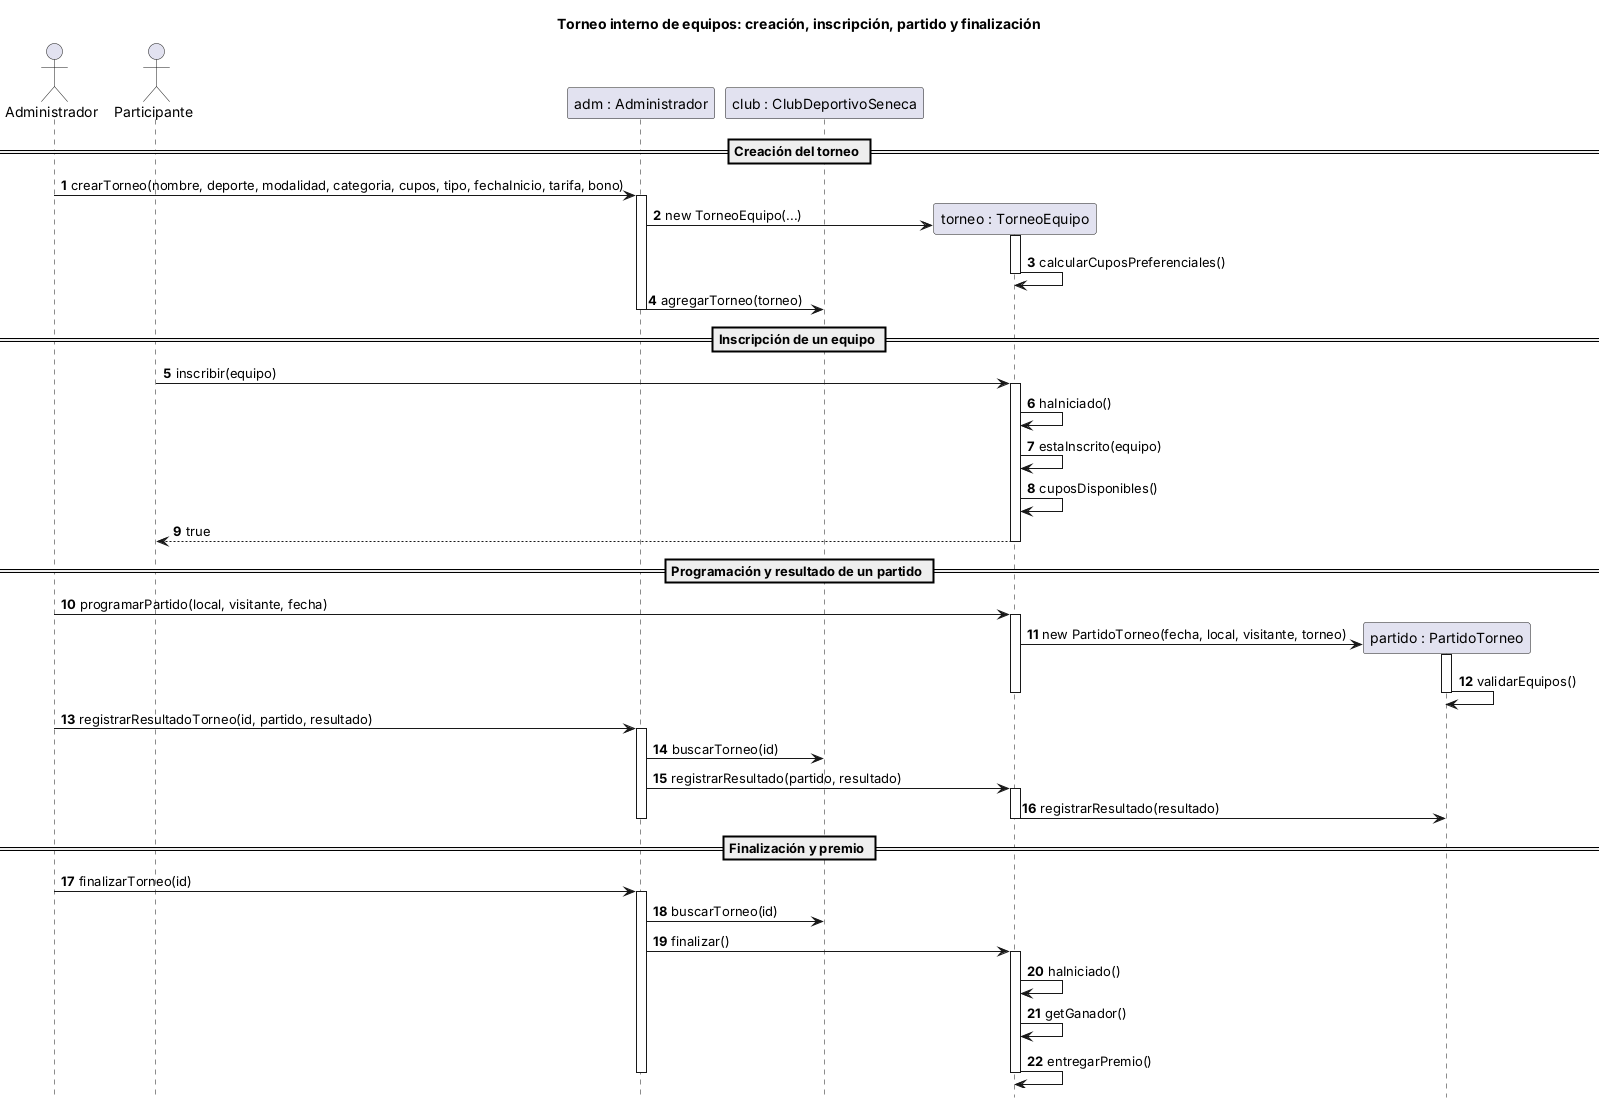

The diagram above was rendered by PlantUML. Its source (embedded in the PNG):
@startuml 11_Torneo
title Torneo interno de equipos: creación, inscripción, partido y finalización
autonumber
hide footbox

actor Administrador as A
actor "Participante" as P
participant "adm : Administrador" as adm
participant "club : ClubDeportivoSeneca" as club
participant "torneo : TorneoEquipo" as torneo
participant "partido : PartidoTorneo" as partido

== Creación del torneo ==

A -> adm : crearTorneo(nombre, deporte, modalidad, categoria, cupos, tipo, fechaInicio, tarifa, bono)
activate adm
create torneo
adm -> torneo : new TorneoEquipo(...)
activate torneo
torneo -> torneo : calcularCuposPreferenciales()
deactivate torneo
adm -> club : agregarTorneo(torneo)
deactivate adm

== Inscripción de un equipo ==

P -> torneo : inscribir(equipo)
activate torneo
torneo -> torneo : haIniciado()
torneo -> torneo : estaInscrito(equipo)
torneo -> torneo : cuposDisponibles()
torneo --> P : true
deactivate torneo

== Programación y resultado de un partido ==

A -> torneo : programarPartido(local, visitante, fecha)
activate torneo
create partido
torneo -> partido : new PartidoTorneo(fecha, local, visitante, torneo)
activate partido
partido -> partido : validarEquipos()
deactivate partido
deactivate torneo

A -> adm : registrarResultadoTorneo(id, partido, resultado)
activate adm
adm -> club : buscarTorneo(id)
adm -> torneo : registrarResultado(partido, resultado)
activate torneo
torneo -> partido : registrarResultado(resultado)
deactivate torneo
deactivate adm

== Finalización y premio ==

A -> adm : finalizarTorneo(id)
activate adm
adm -> club : buscarTorneo(id)
adm -> torneo : finalizar()
activate torneo
torneo -> torneo : haIniciado()
torneo -> torneo : getGanador()
torneo -> torneo : entregarPremio()
deactivate torneo
deactivate adm

@enduml